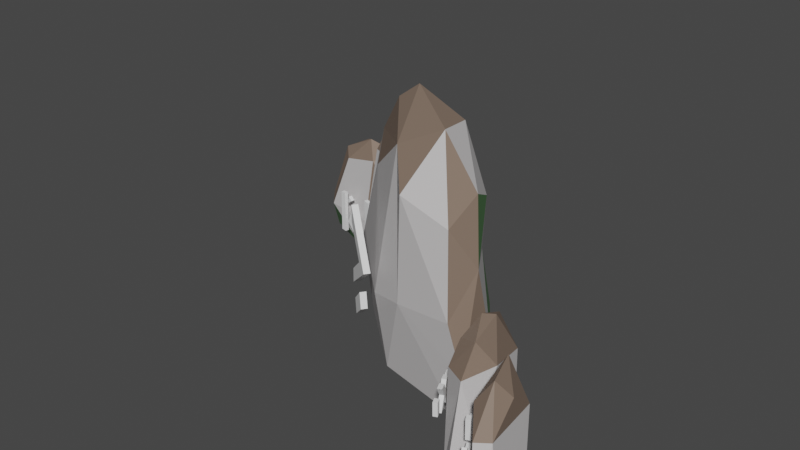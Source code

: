 # Source: altar.blend  (saved by Blender 2.91.10; exported with 4.5.12 LTS)
import bpy
from mathutils import Matrix  # noqa: F401  (used for matrix-valued properties, if any)

bpy.ops.wm.read_factory_settings(use_empty=True)
scene = bpy.context.scene
scene.name = 'Scene'

# ---- collections
col_altar = bpy.data.collections.new('altar'); scene.collection.children.link(col_altar)
col_runes = bpy.data.collections.new('runes'); col_altar.children.link(col_runes)

# ---- materials (node trees are filled in below, after node groups)
mat_altar = bpy.data.materials.new('altar')
mat_altar.use_transparent_shadow = False
mat_altar_light = bpy.data.materials.new('altar_light')
mat_altar_light.use_transparent_shadow = False
mat_green_altar = bpy.data.materials.new('green_altar')
mat_green_altar.use_transparent_shadow = False

# ---- node groups
ng_auto_smooth = bpy.data.node_groups.new('Auto Smooth', 'GeometryNodeTree')
_s = ng_auto_smooth.interface.new_socket(name='Geometry', in_out='OUTPUT', socket_type='NodeSocketGeometry')
_s = ng_auto_smooth.interface.new_socket(name='Geometry', in_out='INPUT', socket_type='NodeSocketGeometry')
_s = ng_auto_smooth.interface.new_socket(name='Angle', in_out='INPUT', socket_type='NodeSocketFloat')
_s.subtype = 'ANGLE'
_s.min_value = 0.0
_s.max_value = 3.142
ng_auto_smooth.is_modifier = True
_N = ng_auto_smooth.nodes; _L = ng_auto_smooth.links
n0 = _N.new('NodeGroupOutput'); n0.name = 'Group Output'; n0.location = (480, -100)
n1 = _N.new('NodeGroupInput'); n1.name = 'Group Input'; n1.location = (-420, -300)
n2 = _N.new('NodeGroupInput'); n2.name = 'Group Input.001'; n2.location = (-60, -100)
n3 = _N.new('GeometryNodeSetShadeSmooth'); n3.name = 'Set Shade Smooth'; n3.location = (120, -100)
n3.domain = 'EDGE'
n4 = _N.new('GeometryNodeSetShadeSmooth'); n4.name = 'Set Shade Smooth.001'; n4.location = (300, -100)
n5 = _N.new('GeometryNodeInputMeshEdgeAngle'); n5.name = 'Edge Angle'; n5.location = (-420, -220)
n6 = _N.new('GeometryNodeInputEdgeSmooth'); n6.name = 'Is Edge Smooth'; n6.location = (-60, -160)
n7 = _N.new('GeometryNodeInputShadeSmooth'); n7.name = 'Is Face Smooth'; n7.location = (-240, -340)
n8 = _N.new('FunctionNodeBooleanMath'); n8.name = 'Boolean Math'; n8.location = (-60, -220)
n9 = _N.new('FunctionNodeCompare'); n9.name = 'Compare'; n9.location = (-240, -180)
n9.operation = 'LESS_EQUAL'
_L.new(n5.outputs[0], n9.inputs[0])
_L.new(n4.outputs[0], n0.inputs[0])
_L.new(n1.outputs[1], n9.inputs[1])
_L.new(n9.outputs[0], n8.inputs[0])
_L.new(n7.outputs[0], n8.inputs[1])
_L.new(n2.outputs[0], n3.inputs[0])
_L.new(n6.outputs[0], n3.inputs[1])
_L.new(n3.outputs[0], n4.inputs[0])
_L.new(n8.outputs[0], n3.inputs[2])
n0.is_active_output = True

# ---- material node trees
mat_altar.use_nodes = True; mat_altar.node_tree.nodes.clear()
_N = mat_altar.node_tree.nodes; _L = mat_altar.node_tree.links
n0 = _N.new('ShaderNodeBsdfPrincipled'); n0.name = 'Principled BSDF'; n0.location = (10, 300)
n0.distribution = 'GGX'
n0.subsurface_method = 'BURLEY'
n0.inputs[0].default_value = (0.2384, 0.1714, 0.1301, 1.0)
n0.inputs[3].default_value = 1.45
n0.inputs[27].default_value = (0.0, 0.0, 0.0, 1.0)
n0.inputs[28].default_value = 1.0
n1 = _N.new('ShaderNodeOutputMaterial'); n1.name = 'Material Output'; n1.location = (300, 300)
_L.new(n0.outputs[0], n1.inputs[0])
n1.is_active_output = True
mat_altar_light.use_nodes = True; mat_altar_light.node_tree.nodes.clear()
_N = mat_altar_light.node_tree.nodes; _L = mat_altar_light.node_tree.links
n0 = _N.new('ShaderNodeBsdfPrincipled'); n0.name = 'Principled BSDF'; n0.location = (10, 300)
n0.distribution = 'GGX'
n0.subsurface_method = 'BURLEY'
n0.inputs[0].default_value = (0.6172, 0.5972, 0.5972, 1.0)
n0.inputs[3].default_value = 1.45
n0.inputs[27].default_value = (0.0, 0.0, 0.0, 1.0)
n0.inputs[28].default_value = 1.0
n1 = _N.new('ShaderNodeOutputMaterial'); n1.name = 'Material Output'; n1.location = (300, 300)
_L.new(n0.outputs[0], n1.inputs[0])
n1.is_active_output = True
mat_green_altar.use_nodes = True; mat_green_altar.node_tree.nodes.clear()
_N = mat_green_altar.node_tree.nodes; _L = mat_green_altar.node_tree.links
n0 = _N.new('ShaderNodeBsdfPrincipled'); n0.name = 'Principled BSDF'; n0.location = (10, 300)
n0.distribution = 'GGX'
n0.subsurface_method = 'BURLEY'
n0.inputs[0].default_value = (0.08438, 0.2122, 0.07421, 1.0)
n0.inputs[3].default_value = 1.45
n0.inputs[27].default_value = (0.0, 0.0, 0.0, 1.0)
n0.inputs[28].default_value = 1.0
n1 = _N.new('ShaderNodeOutputMaterial'); n1.name = 'Material Output'; n1.location = (300, 300)
_L.new(n0.outputs[0], n1.inputs[0])
n1.is_active_output = True

# ---- world
world_world = bpy.data.worlds.new('World'); scene.world = world_world
world_world.use_nodes = True; world_world.node_tree.nodes.clear()
_N = world_world.node_tree.nodes; _L = world_world.node_tree.links
n0 = _N.new('ShaderNodeOutputWorld'); n0.name = 'World Output'; n0.location = (300, 300)
n1 = _N.new('ShaderNodeBackground'); n1.name = 'Background'; n1.location = (10, 300)
n1.inputs[0].default_value = (0.05088, 0.05088, 0.05088, 1.0)
_L.new(n1.outputs[0], n0.inputs[0])
n0.is_active_output = True
world_world.color = (0.05088, 0.05088, 0.05088)
world_world.use_sun_shadow = False
world_world.sun_shadow_jitter_overblur = 0.0

# ---- meshes
me_010 = bpy.data.meshes.new('Сфера.010')
me_010.from_pydata([(0.03332, 0.393, 1.874), (0.4348, 0.6467, 0.3432), (0.7353, -0.1242, -0.61), (0.6103, -0.3503, 1.243), (0.6252, -0.868, 0.3903), (0.7255, -1.013, -0.497), (0.634, -1.131, -1.126), (0.2685, -0.6534, 1.808), (0.3529, -1.22, 1.212), (0.3569, -1.557, -0.4649), (-0.01557, -1.228, -1.023), (-0.2404, -0.8469, 1.109), (-0.5452, -0.3892, -0.2236), (-0.2875, -0.3984, 1.549), (-0.5236, -0.02935, -1.147), (-0.08803, 0.04285, 2.014), (-0.5042, 0.6112, 1.321), (-0.7704, 1.098, -0.2169), (-0.3074, 1.011, 1.511), (-0.4904, 1.578, -0.1383), (-0.379, 1.524, -1.149), (0.1983, 1.007, 0.8014), (0.4782, 0.5783, -1.045), (-4.226, 4.196, 3.018), (-3.158, 3.772, 1.464), (-1.716, 2.287, 2.023), (-2.725, 3.515, -1.192), (-1.749, 2.433, 3.281), (-1.999, 3.093, 0.101), (-2.474, 2.545, 4.843), (-0.7621, 1.404, 0.2854), (-0.9418, 1.429, -1.194), (-1.292, 1.459, 3.803), (-0.9092, 1.039, 2.287), (-0.6707, 0.2256, 0.03619), (-1.326, 0.4892, 3.319), (-0.9051, 0.3847, -1.199), (-2.166, 1.426, 5.05), (-1.06, 0.1841, 1.291), (-3.394, 1.319, 4.426), (-2.701, 0.5654, 3.676), (-2.688, 0.4697, 1.025), (-3.759, 0.9359, 0.7142), (-3.393, 0.9371, -1.186), (-4.825, 2.316, 3.189), (-3.64, 2.391, 5.459), (-4.286, 2.463, 4.99), (-5.812, 2.855, 0.758), (-5.312, 2.662, -1.206), (-5.261, 3.062, 3.781), (-6.223, 3.538, 0.5491), (-5.885, 3.799, -1.216), (-6.275, 4.26, 0.8499), (-5.266, 3.626, 4.299), (-5.303, 4.325, -1.21), (-5.274, 4.464, 0.6461), (-4.12, 3.254, 4.934), (-3.376, 3.994, -0.4278), (-6.71, 4.941, 2.854), (-6.469, 5.41, -1.045), (-5.36, 4.854, 1.52), (-5.3, 4.979, -0.8482), (-5.065, 4.526, -0.8145), (-5.32, 4.484, 1.509), (-5.941, 4.408, 2.095), (-5.828, 4.791, 2.814), (-6.336, 4.371, -0.976), (-7.379, 4.776, 0.03137), (-7.413, 5.184, -1.071), (-7.179, 4.995, 2.051), (-7.538, 5.105, 0.08675), (-5.968, 5.149, 2.29), (-6.818, 5.39, 1.431), (-8.151, 5.765, 1.844), (-8.25, 6.223, 0.3118), (-7.42, 6.245, -0.6385), (-7.255, 6.058, 1.215), (-6.759, 5.896, 0.3656), (-6.586, 5.939, -0.5213), (-6.503, 5.811, -1.149), (-7.086, 5.636, 1.782), (-6.522, 5.524, 1.189), (-6.197, 5.41, -0.4859), (-6.629, 5.167, -1.045), (-7.071, 5.089, 1.086), (-7.6, 4.951, -0.2484), (-7.511, 5.196, 1.524), (-7.928, 5.088, -1.174), (-7.862, 5.534, 1.986), (-8.535, 5.329, 1.292), (-9.077, 5.236, -0.2482), (-8.846, 5.649, 1.479), (-9.436, 5.66, -0.1724), (-9.344, 5.744, -1.183), (-8.67, 6.122, 0.7687), (-8.166, 6.236, -1.076), (1.257, -0.9545, 2.118), (1.786, -0.9306, -1.092), (1.817, -2.181, 1.016), (1.957, -2.165, -0.9342), (1.668, -2.586, -0.9086), (1.51, -2.391, 1.005), (1.149, -1.881, 1.489), (1.54, -1.803, 2.082), (0.9326, -1.537, -1.039), (0.7982, -0.4306, -0.2057), (1.142, -0.2042, -1.112), (1.084, -0.5125, 1.458), (1.013, -0.1363, -0.1586), (1.79, -1.509, 1.652), (1.603, -0.6417, 0.948)], [], [(1, 4, 2), (2, 5, 6), (1, 3, 4), (7, 8, 3), (3, 8, 4), (6, 9, 10), (8, 10, 9), (7, 15, 13), (7, 13, 11), (10, 11, 12), (12, 14, 10), (11, 13, 12), (13, 17, 12), (15, 16, 13), (16, 19, 17), (16, 15, 18), (18, 0, 21), (21, 22, 20), (1, 22, 21), (6, 10, 20), (23, 29, 27), (24, 25, 28), (28, 25, 30), (28, 31, 26), (27, 32, 33), (33, 34, 30), (31, 34, 36), (32, 35, 33), (35, 38, 33), (33, 38, 34), (38, 41, 34), (36, 41, 43), (37, 40, 35), (40, 41, 38), (42, 43, 41), (41, 39, 42), (42, 44, 47), (42, 48, 43), (39, 46, 49), (47, 50, 48), (47, 49, 50), (49, 52, 50), (46, 45, 53), (51, 52, 54), (53, 23, 52), (45, 29, 56), (54, 57, 26), (23, 57, 55), (23, 24, 57), (72, 61, 59), (71, 65, 60), (61, 60, 62), (65, 64, 63), (65, 58, 64), (66, 64, 67), (64, 58, 69), (64, 69, 67), (67, 69, 70), (58, 72, 69), (58, 71, 72), (22, 1, 2), (2, 4, 5), (3, 0, 7), (0, 15, 7), (4, 8, 5), (5, 8, 9), (5, 9, 6), (8, 7, 11), (8, 11, 10), (13, 16, 17), (12, 17, 14), (14, 17, 20), (20, 17, 19), (16, 18, 19), (15, 0, 18), (19, 18, 21), (19, 21, 20), (21, 0, 3), (1, 21, 3), (14, 20, 10), (22, 2, 6), (20, 22, 6), (57, 28, 26), (24, 23, 27), (24, 27, 25), (29, 45, 37), (28, 30, 31), (27, 29, 32), (25, 27, 33), (30, 25, 33), (32, 29, 37), (31, 30, 34), (32, 37, 35), (36, 34, 41), (35, 40, 38), (37, 45, 39), (37, 39, 40), (40, 39, 41), (39, 45, 46), (42, 39, 44), (42, 47, 48), (44, 39, 49), (47, 44, 49), (48, 50, 51), (51, 50, 52), (49, 46, 53), (49, 53, 52), (45, 56, 53), (54, 52, 55), (52, 23, 55), (53, 56, 23), (54, 55, 57), (24, 28, 57), (23, 56, 29), (26, 31, 36), (36, 43, 26), (43, 48, 54), (51, 54, 48), (54, 26, 43), (72, 60, 61), (71, 58, 65), (60, 65, 63), (60, 63, 62), (63, 64, 66), (62, 63, 66), (66, 67, 68), (67, 70, 68), (69, 72, 70), (70, 72, 68), (68, 72, 59), (72, 71, 60), (59, 61, 62), (62, 66, 59), (68, 59, 66), (74, 77, 75), (75, 78, 79), (74, 76, 77), (80, 81, 76), (76, 81, 77), (79, 82, 83), (81, 83, 82), (80, 88, 86), (80, 86, 84), (83, 84, 85), (85, 87, 83), (84, 86, 85), (86, 90, 85), (88, 89, 86), (89, 92, 90), (89, 88, 91), (91, 73, 94), (94, 95, 93), (74, 95, 94), (79, 83, 93), (95, 74, 75), (75, 77, 78), (76, 73, 80), (73, 88, 80), (77, 81, 78), (78, 81, 82), (78, 82, 79), (81, 80, 84), (81, 84, 83), (86, 89, 90), (85, 90, 87), (87, 90, 93), (93, 90, 92), (89, 91, 92), (88, 73, 91), (92, 91, 94), (92, 94, 93), (94, 73, 76), (74, 94, 76), (87, 93, 83), (95, 75, 79), (93, 95, 79), (110, 99, 97), (109, 103, 98), (99, 98, 100), (103, 102, 101), (103, 96, 102), (104, 102, 105), (102, 96, 107), (102, 107, 105), (105, 107, 108), (96, 110, 107), (96, 109, 110), (110, 98, 99), (109, 96, 103), (98, 103, 101), (98, 101, 100), (101, 102, 104), (100, 101, 104), (104, 105, 106), (105, 108, 106), (107, 110, 108), (108, 110, 106), (106, 110, 97), (110, 109, 98), (97, 99, 100), (100, 104, 97), (106, 97, 104)])
me_010.polygons.foreach_set('material_index', [1, 1, 1, 0, 1, 1, 1, 0, 0, 1, 2, 0, 0, 0, 0, 0, 0, 2, 2, 0, 1, 2, 2, 2, 2, 0, 0, 0, 0, 0, 1, 1, 1, 1, 1, 1, 1, 1, 0, 2, 0, 0, 0, 2, 1, 0, 2, 1, 1, 2, 0, 2, 0, 2, 1, 0, 1, 1, 0, 0, 2, 1, 0, 0, 1, 1, 1, 0, 1, 0, 2, 2, 2, 0, 0, 0, 2, 0, 1, 1, 2, 0, 2, 1, 1, 0, 2, 1, 1, 1, 1, 0, 0, 1, 1, 0, 0, 1, 0, 1, 1, 0, 1, 2, 0, 0, 0, 0, 2, 0, 0, 2, 2, 0, 1, 0, 0, 0, 0, 2, 0, 0, 1, 0, 0, 1, 1, 0, 0, 1, 0, 2, 0, 0, 2, 2, 1, 0, 1, 1, 1, 0, 0, 1, 1, 0, 1, 0, 0, 0, 0, 2, 1, 0, 1, 2, 0, 0, 2, 2, 2, 0, 1, 1, 1, 2, 0, 0, 0, 0, 1, 0, 1, 1, 2, 0, 1, 0, 1, 0, 0, 1, 0, 1, 1, 0, 0, 1, 0, 0, 1, 1, 1, 2, 1, 0, 2, 2, 0, 1, 0, 0])
_uv = me_010.uv_layers.new(name='UVКарта')
_uv.uv.foreach_set('vector', [0.176, 0.941, 0.1688, 0.8604, 0.2132, 0.909, 0.2132, 0.909, 0.2065, 0.8529, 0.2357, 0.8557, 0.176, 0.941, 0.1405, 0.8895, 0.1688, 0.8604, 0.6091, 0.9057, 0.5747, 0.9131, 0.5657, 0.8652, 0.3706, 0.8226, 0.3727, 0.8831, 0.3531, 0.8361, 0.283, 0.8449, 0.3069, 0.892, 0.2916, 0.9364, 0.3727, 0.8831, 0.2916, 0.9364, 0.3069, 0.892, 0.6091, 0.9057, 0.6439, 0.8723, 0.6853, 0.9092, 0.6091, 0.9057, 0.6853, 0.9092, 0.6817, 0.9454, 0.2916, 0.9364, 0.3769, 0.9604, 0.3236, 0.992, 0.3236, 0.992, 0.301, 0.9894, 0.2916, 0.9364, 0.1047, 0.8532, 0.1122, 0.8772, 0.03857, 0.869, 0.1122, 0.8772, 0.03865, 0.9566, 0.03857, 0.869, 0.6439, 0.8723, 0.6812, 0.8461, 0.6853, 0.9092, 0.496, 0.8468, 0.4331, 0.8727, 0.4287, 0.8255, 0.6812, 0.8461, 0.6439, 0.8723, 0.6544, 0.8185, 0.6544, 0.8185, 0.6186, 0.8451, 0.5803, 0.8105, 0.4785, 0.9529, 0.4059, 0.9788, 0.3949, 0.8893, 0.4498, 0.9891, 0.4059, 0.9788, 0.4785, 0.9529, 0.8573, 0.6773, 0.9117, 0.7486, 0.7729, 0.8011, 0.4434, 0.3657, 0.5338, 0.5555, 0.4704, 0.7024, 0.3941, 0.5364, 0.4231, 0.7034, 0.346, 0.6767, 0.346, 0.6767, 0.4231, 0.7034, 0.3319, 0.8012, 0.346, 0.6767, 0.2897, 0.7708, 0.2831, 0.5725, 0.4704, 0.7024, 0.4885, 0.7385, 0.4378, 0.7644, 0.957, 0.8202, 0.9208, 0.7165, 0.9771, 0.7265, 0.9786, 0.6671, 0.9208, 0.7165, 0.939, 0.6657, 0.06512, 0.7558, 0.07877, 0.7368, 0.1073, 0.7901, 0.07877, 0.7368, 0.1739, 0.7501, 0.1073, 0.7901, 0.1073, 0.7901, 0.1739, 0.7501, 0.2174, 0.8161, 0.1739, 0.7501, 0.167, 0.5025, 0.2174, 0.8161, 0.2677, 0.774, 0.167, 0.5025, 0.2698, 0.3916, 0.02509, 0.6091, 0.07049, 0.5, 0.07927, 0.7215, 0.07049, 0.5, 0.167, 0.5025, 0.1739, 0.7501, 0.1931, 0.3363, 0.2698, 0.3916, 0.167, 0.5025, 0.167, 0.5025, 0.04119, 0.4039, 0.1931, 0.3363, 0.1931, 0.3363, 0.09388, 0.2111, 0.1921, 0.06191, 0.1931, 0.3363, 0.2707, 0.1327, 0.2698, 0.3916, 0.04119, 0.4039, 0.01649, 0.3245, 0.05984, 0.1684, 0.1921, 0.06191, 0.1952, 0.0148, 0.2707, 0.1327, 0.1921, 0.06191, 0.05984, 0.1684, 0.1952, 0.0148, 0.7042, 0.8132, 0.735, 0.9454, 0.7024, 0.9548, 0.8109, 0.1855, 0.8033, 0.2916, 0.7681, 0.06216, 0.2881, 0.07794, 0.3709, 0.02706, 0.2845, 0.1739, 0.5081, 0.1707, 0.4434, 0.3657, 0.3709, 0.02706, 0.8033, 0.2916, 0.7657, 0.4724, 0.7624, 0.2056, 0.2845, 0.1739, 0.3141, 0.4856, 0.2831, 0.5725, 0.4434, 0.3657, 0.3141, 0.4856, 0.3637, 0.1914, 0.4434, 0.3657, 0.3941, 0.5364, 0.3141, 0.4856, 0.9117, 0.1172, 0.8739, 0.3061, 0.8713, 0.1613, 0.9342, 0.2197, 0.938, 0.2525, 0.9185, 0.2948, 0.8739, 0.3061, 0.9185, 0.2948, 0.8876, 0.3217, 0.9397, 0.4068, 0.9289, 0.4509, 0.9199, 0.3649, 0.959, 0.07835, 0.9679, 0.1903, 0.9503, 0.1231, 0.8784, 0.5151, 0.9289, 0.4509, 0.8871, 0.6383, 0.9289, 0.4509, 0.9422, 0.531, 0.9259, 0.607, 0.9289, 0.4509, 0.9259, 0.607, 0.8871, 0.6383, 0.741, 0.812, 0.7426, 0.7996, 0.7454, 0.8259, 0.9431, 0.1101, 0.9117, 0.1172, 0.9262, 0.04844, 0.9431, 0.1101, 0.9342, 0.2197, 0.9117, 0.1172, 0.2282, 0.9477, 0.176, 0.941, 0.2132, 0.909, 0.2132, 0.909, 0.1688, 0.8604, 0.2065, 0.8529, 0.5657, 0.8652, 0.6186, 0.8451, 0.6091, 0.9057, 0.6186, 0.8451, 0.6439, 0.8723, 0.6091, 0.9057, 0.3531, 0.8361, 0.3727, 0.8831, 0.3029, 0.83, 0.3029, 0.83, 0.3727, 0.8831, 0.3069, 0.892, 0.3029, 0.83, 0.3069, 0.892, 0.283, 0.8449, 0.3727, 0.8831, 0.3896, 0.9042, 0.3769, 0.9604, 0.3727, 0.8831, 0.3769, 0.9604, 0.2916, 0.9364, 0.1122, 0.8772, 0.09968, 0.9355, 0.03865, 0.9566, 0.03857, 0.869, 0.03865, 0.9566, 0.003084, 0.8916, 0.003084, 0.8916, 0.03865, 0.9566, 0.00456, 0.9584, 0.3949, 0.8893, 0.4287, 0.8255, 0.4331, 0.8727, 0.496, 0.8468, 0.4986, 0.8835, 0.4331, 0.8727, 0.6439, 0.8723, 0.6186, 0.8451, 0.6544, 0.8185, 0.4331, 0.8727, 0.4986, 0.8835, 0.4785, 0.9529, 0.4331, 0.8727, 0.4785, 0.9529, 0.3949, 0.8893, 0.5803, 0.8105, 0.6186, 0.8451, 0.5657, 0.8652, 0.176, 0.941, 0.152, 0.9519, 0.1405, 0.8895, 0.8774, 0.8258, 0.7729, 0.8011, 0.9117, 0.7486, 0.7576, 0.7014, 0.7842, 0.6693, 0.8573, 0.6773, 0.7729, 0.8011, 0.7576, 0.7014, 0.8573, 0.6773, 0.3141, 0.4856, 0.346, 0.6767, 0.2831, 0.5725, 0.3941, 0.5364, 0.4434, 0.3657, 0.4704, 0.7024, 0.3941, 0.5364, 0.4704, 0.7024, 0.4231, 0.7034, 0.7657, 0.4724, 0.8033, 0.2916, 0.8214, 0.4931, 0.346, 0.6767, 0.3319, 0.8012, 0.2897, 0.7708, 0.7567, 0.6053, 0.7657, 0.4724, 0.8006, 0.6329, 0.4231, 0.7034, 0.4704, 0.7024, 0.4378, 0.7644, 0.3319, 0.8012, 0.4231, 0.7034, 0.4378, 0.7644, 0.8006, 0.6329, 0.7657, 0.4724, 0.8214, 0.4931, 0.9786, 0.6671, 0.9771, 0.7265, 0.9208, 0.7165, 0.8006, 0.6329, 0.8214, 0.4931, 0.8594, 0.5998, 0.2677, 0.774, 0.2174, 0.8161, 0.167, 0.5025, 0.07927, 0.7215, 0.07049, 0.5, 0.1739, 0.7501, 0.8214, 0.4931, 0.8033, 0.2916, 0.8584, 0.3267, 0.02509, 0.6091, 0.04119, 0.4039, 0.07049, 0.5, 0.07049, 0.5, 0.04119, 0.4039, 0.167, 0.5025, 0.04119, 0.4039, 0.005191, 0.4156, 0.01649, 0.3245, 0.1931, 0.3363, 0.04119, 0.4039, 0.09388, 0.2111, 0.1931, 0.3363, 0.1921, 0.06191, 0.2707, 0.1327, 0.09388, 0.2111, 0.04119, 0.4039, 0.05984, 0.1684, 0.1921, 0.06191, 0.09388, 0.2111, 0.05984, 0.1684, 0.2707, 0.1327, 0.1952, 0.0148, 0.2694, 0.08371, 0.6565, 0.05177, 0.6369, 0.01613, 0.6685, 0.02076, 0.8044, 0.04533, 0.8109, 0.1855, 0.7681, 0.06216, 0.7042, 0.8132, 0.7305, 0.8161, 0.735, 0.9454, 0.8033, 0.2916, 0.7624, 0.2056, 0.7681, 0.06216, 0.2845, 0.1739, 0.3709, 0.02706, 0.3637, 0.1914, 0.3709, 0.02706, 0.4434, 0.3657, 0.3637, 0.1914, 0.5081, 0.1707, 0.5427, 0.3484, 0.4434, 0.3657, 0.2845, 0.1739, 0.3637, 0.1914, 0.3141, 0.4856, 0.3941, 0.5364, 0.346, 0.6767, 0.3141, 0.4856, 0.4434, 0.3657, 0.5427, 0.3484, 0.5338, 0.5555, 0.738, 0.5468, 0.6657, 0.7783, 0.6129, 0.7597, 0.6129, 0.7597, 0.5675, 0.367, 0.738, 0.5468, 0.5675, 0.367, 0.6055, 0.1075, 0.7097, 0.1483, 0.6565, 0.05177, 0.7097, 0.1483, 0.6055, 0.1075, 0.7097, 0.1483, 0.738, 0.5468, 0.5675, 0.367, 0.9117, 0.1172, 0.9185, 0.2948, 0.8739, 0.3061, 0.9716, 0.1338, 0.9679, 0.1903, 0.959, 0.07835, 0.9605, 0.01562, 0.959, 0.07835, 0.9497, 0.01532, 0.5151, 0.8652, 0.5071, 0.8762, 0.507, 0.8537, 0.9199, 0.3649, 0.9289, 0.4509, 0.8784, 0.5151, 0.8765, 0.3379, 0.9199, 0.3649, 0.8784, 0.5151, 0.8784, 0.5151, 0.8871, 0.6383, 0.8646, 0.6246, 0.9802, 0.6484, 0.9725, 0.6448, 0.9728, 0.626, 0.9262, 0.04844, 0.9117, 0.1172, 0.8897, 0.01296, 0.8897, 0.01296, 0.9117, 0.1172, 0.8654, 0.03114, 0.8654, 0.03114, 0.9117, 0.1172, 0.8713, 0.1613, 0.9117, 0.1172, 0.9342, 0.2197, 0.9185, 0.2948, 0.9485, 0.4632, 0.9685, 0.3443, 0.9759, 0.3352, 0.9759, 0.3352, 0.9895, 0.5484, 0.9485, 0.4632, 0.9728, 0.626, 0.9485, 0.4632, 0.9895, 0.5484, 0.176, 0.941, 0.1688, 0.8604, 0.2132, 0.909, 0.2132, 0.909, 0.2065, 0.8529, 0.2357, 0.8557, 0.176, 0.941, 0.1405, 0.8895, 0.1688, 0.8604, 0.6091, 0.9057, 0.5747, 0.9131, 0.5657, 0.8652, 0.3706, 0.8226, 0.3727, 0.8831, 0.3531, 0.8361, 0.283, 0.8449, 0.3069, 0.892, 0.2916, 0.9364, 0.3727, 0.8831, 0.2916, 0.9364, 0.3069, 0.892, 0.6091, 0.9057, 0.6439, 0.8723, 0.6853, 0.9092, 0.6091, 0.9057, 0.6853, 0.9092, 0.6817, 0.9454, 0.2916, 0.9364, 0.3769, 0.9604, 0.3236, 0.992, 0.3236, 0.992, 0.301, 0.9894, 0.2916, 0.9364, 0.1047, 0.8532, 0.1122, 0.8772, 0.03857, 0.869, 0.1122, 0.8772, 0.03865, 0.9566, 0.03857, 0.869, 0.6439, 0.8723, 0.6812, 0.8461, 0.6853, 0.9092, 0.496, 0.8468, 0.4331, 0.8727, 0.4287, 0.8255, 0.6812, 0.8461, 0.6439, 0.8723, 0.6544, 0.8185, 0.6544, 0.8185, 0.6186, 0.8451, 0.5803, 0.8105, 0.4785, 0.9529, 0.4059, 0.9788, 0.3949, 0.8893, 0.4498, 0.9891, 0.4059, 0.9788, 0.4785, 0.9529, 0.8573, 0.6773, 0.9117, 0.7486, 0.7729, 0.8011, 0.2282, 0.9477, 0.176, 0.941, 0.2132, 0.909, 0.2132, 0.909, 0.1688, 0.8604, 0.2065, 0.8529, 0.5657, 0.8652, 0.6186, 0.8451, 0.6091, 0.9057, 0.6186, 0.8451, 0.6439, 0.8723, 0.6091, 0.9057, 0.3531, 0.8361, 0.3727, 0.8831, 0.3029, 0.83, 0.3029, 0.83, 0.3727, 0.8831, 0.3069, 0.892, 0.3029, 0.83, 0.3069, 0.892, 0.283, 0.8449, 0.3727, 0.8831, 0.3896, 0.9042, 0.3769, 0.9604, 0.3727, 0.8831, 0.3769, 0.9604, 0.2916, 0.9364, 0.1122, 0.8772, 0.09968, 0.9355, 0.03865, 0.9566, 0.03857, 0.869, 0.03865, 0.9566, 0.003084, 0.8916, 0.003084, 0.8916, 0.03865, 0.9566, 0.00456, 0.9584, 0.3949, 0.8893, 0.4287, 0.8255, 0.4331, 0.8727, 0.496, 0.8468, 0.4986, 0.8835, 0.4331, 0.8727, 0.6439, 0.8723, 0.6186, 0.8451, 0.6544, 0.8185, 0.4331, 0.8727, 0.4986, 0.8835, 0.4785, 0.9529, 0.4331, 0.8727, 0.4785, 0.9529, 0.3949, 0.8893, 0.5803, 0.8105, 0.6186, 0.8451, 0.5657, 0.8652, 0.176, 0.941, 0.152, 0.9519, 0.1405, 0.8895, 0.8774, 0.8258, 0.7729, 0.8011, 0.9117, 0.7486, 0.7576, 0.7014, 0.7842, 0.6693, 0.8573, 0.6773, 0.7729, 0.8011, 0.7576, 0.7014, 0.8573, 0.6773, 0.9117, 0.1172, 0.8739, 0.3061, 0.8713, 0.1613, 0.9342, 0.2197, 0.938, 0.2525, 0.9185, 0.2948, 0.8739, 0.3061, 0.9185, 0.2948, 0.8876, 0.3217, 0.9397, 0.4068, 0.9289, 0.4509, 0.9199, 0.3649, 0.959, 0.07835, 0.9679, 0.1903, 0.9503, 0.1231, 0.8784, 0.5151, 0.9289, 0.4509, 0.8871, 0.6383, 0.9289, 0.4509, 0.9422, 0.531, 0.9259, 0.607, 0.9289, 0.4509, 0.9259, 0.607, 0.8871, 0.6383, 0.741, 0.812, 0.7426, 0.7996, 0.7454, 0.8259, 0.9431, 0.1101, 0.9117, 0.1172, 0.9262, 0.04844, 0.9431, 0.1101, 0.9342, 0.2197, 0.9117, 0.1172, 0.9117, 0.1172, 0.9185, 0.2948, 0.8739, 0.3061, 0.9716, 0.1338, 0.9679, 0.1903, 0.959, 0.07835, 0.9605, 0.01562, 0.959, 0.07835, 0.9497, 0.01532, 0.5151, 0.8652, 0.5071, 0.8762, 0.507, 0.8537, 0.9199, 0.3649, 0.9289, 0.4509, 0.8784, 0.5151, 0.8765, 0.3379, 0.9199, 0.3649, 0.8784, 0.5151, 0.8784, 0.5151, 0.8871, 0.6383, 0.8646, 0.6246, 0.9802, 0.6484, 0.9725, 0.6448, 0.9728, 0.626, 0.9262, 0.04844, 0.9117, 0.1172, 0.8897, 0.01296, 0.8897, 0.01296, 0.9117, 0.1172, 0.8654, 0.03114, 0.8654, 0.03114, 0.9117, 0.1172, 0.8713, 0.1613, 0.9117, 0.1172, 0.9342, 0.2197, 0.9185, 0.2948, 0.9485, 0.4632, 0.9685, 0.3443, 0.9759, 0.3352, 0.9759, 0.3352, 0.9895, 0.5484, 0.9485, 0.4632, 0.9728, 0.626, 0.9485, 0.4632, 0.9895, 0.5484])
me_010.materials.append(mat_altar)
me_010.materials.append(mat_altar_light)
me_010.materials.append(mat_green_altar)
me_010.use_remesh_fix_poles = True
me_010.use_remesh_preserve_attributes = False
me_010.use_mirror_vertex_groups = False
me_010.update()
me_002 = bpy.data.meshes.new('Плоскость.002')
me_002.from_pydata([(-4.865, 1.401, 2.452), (-3.85, 0.6567, 1.277), (-4.825, 1.38, 0.4048), (-4.811, 1.368, 0.7911), (-4.239, 0.9433, 1.334), (-4.863, 1.401, 2.008), (-4.684, 1.277, 0.05771), (-4.266, 0.967, 0.5033), (-4.171, 0.8986, 0.09814), (-4.605, 1.22, -0.3282), (-4.767, 1.534, 2.452), (-3.752, 0.7899, 1.278), (-4.727, 1.513, 0.4054), (-4.713, 1.501, 0.7916), (-4.14, 1.076, 1.334), (-4.765, 1.534, 2.008), (-4.586, 1.41, 0.05826), (-4.168, 1.1, 0.5039), (-4.073, 1.032, 0.09869), (-4.506, 1.353, -0.3277)], [], [(0, 5, 4, 3, 2, 1), (7, 6, 9, 8), (10, 11, 12, 13, 14, 15), (17, 18, 19, 16), (0, 1, 11, 10), (1, 2, 12, 11), (2, 3, 13, 12), (3, 4, 14, 13), (4, 5, 15, 14), (5, 0, 10, 15), (6, 7, 17, 16), (7, 8, 18, 17), (8, 9, 19, 18), (9, 6, 16, 19)])
_uv = me_002.uv_layers.new(name='UVКарта')
_uv.uv.foreach_set('vector', [0.3589, 0.8767, 0.35, 0.8026, 0.4597, 0.7048, 0.3589, 0.6218, 0.3648, 0.5596, 0.5427, 0.6959, 0.4449, 0.5655, 0.3826, 0.5092, 0.3975, 0.4499, 0.4804, 0.5151, 0.3589, 0.8767, 0.5427, 0.6959, 0.3648, 0.5596, 0.3589, 0.6218, 0.4597, 0.7048, 0.35, 0.8026, 0.4449, 0.5655, 0.4804, 0.5151, 0.3975, 0.4499, 0.3826, 0.5092, 0.3589, 0.8767, 0.5427, 0.6959, 0.5427, 0.6959, 0.3589, 0.8767, 0.5427, 0.6959, 0.3648, 0.5596, 0.3648, 0.5596, 0.5427, 0.6959, 0.3648, 0.5596, 0.3589, 0.6218, 0.3589, 0.6218, 0.3648, 0.5596, 0.3589, 0.6218, 0.4597, 0.7048, 0.4597, 0.7048, 0.3589, 0.6218, 0.4597, 0.7048, 0.35, 0.8026, 0.35, 0.8026, 0.4597, 0.7048, 0.35, 0.8026, 0.3589, 0.8767, 0.3589, 0.8767, 0.35, 0.8026, 0.3826, 0.5092, 0.4449, 0.5655, 0.4449, 0.5655, 0.3826, 0.5092, 0.4449, 0.5655, 0.4804, 0.5151, 0.4804, 0.5151, 0.4449, 0.5655, 0.4804, 0.5151, 0.3975, 0.4499, 0.3975, 0.4499, 0.4804, 0.5151, 0.3975, 0.4499, 0.3826, 0.5092, 0.3826, 0.5092, 0.3975, 0.4499])
me_002.use_remesh_fix_poles = True
me_002.use_remesh_preserve_attributes = False
me_002.use_mirror_vertex_groups = False
me_002.update()
me_004 = bpy.data.meshes.new('Плоскость.004')
me_004.from_pydata([(-8.464, 4.917, -0.7554), (-8.46, 4.913, 0.4227), (-8.316, 4.896, 0.4317), (-8.311, 4.898, -0.7719), (-8.146, 4.876, 0.3726), (-8.021, 4.843, 0.2779), (-8.14, 4.856, 0.1961), (-8.196, 4.882, 0.2188), (-8.068, 4.867, -0.1137), (-8.194, 4.883, -0.4215), (-7.896, 4.848, -0.796), (-7.769, 4.833, -0.5992), (-8.041, 4.865, -0.4038), (-7.855, 4.842, -0.1897), (-8.45, 5.026, -0.7551), (-8.447, 5.022, 0.4229), (-8.302, 5.005, 0.432), (-8.298, 5.007, -0.7716), (-8.133, 4.985, 0.3729), (-8.011, 4.953, 0.2797), (-8.13, 4.965, 0.1979), (-8.183, 4.991, 0.219), (-8.055, 4.977, -0.1134), (-8.18, 4.993, -0.4212), (-7.882, 4.958, -0.7957), (-7.756, 4.942, -0.5989), (-8.028, 4.974, -0.4036), (-7.842, 4.951, -0.1895)], [], [(0, 3, 2, 1), (4, 7, 6, 5), (12, 13, 8, 9, 10, 11), (14, 15, 16, 17), (18, 19, 20, 21), (26, 25, 24, 23, 22, 27), (0, 1, 15, 14), (1, 2, 16, 15), (2, 3, 17, 16), (3, 0, 14, 17), (4, 5, 19, 18), (5, 6, 20, 19), (6, 7, 21, 20), (7, 4, 18, 21), (9, 8, 22, 23), (10, 9, 23, 24), (11, 10, 24, 25), (12, 11, 25, 26), (13, 12, 26, 27), (8, 13, 27, 22)])
_uv = me_004.uv_layers.new(name='UVКарта')
_uv.uv.foreach_set('vector', [0.2036, 0.1234, 0.2805, 0.1148, 0.2805, 0.7167, 0.2079, 0.7124, 0.3658, 0.6868, 0.3402, 0.61, 0.464, 0.4819, 0.511, 0.5374, 0.4171, 0.2984, 0.511, 0.4051, 0.4555, 0.4222, 0.3402, 0.2898, 0.4896, 0.102, 0.5536, 0.1831, 0.2036, 0.1234, 0.2079, 0.7124, 0.2805, 0.7167, 0.2805, 0.1148, 0.3658, 0.6868, 0.511, 0.5374, 0.464, 0.4819, 0.3402, 0.61, 0.4171, 0.2984, 0.5536, 0.1831, 0.4896, 0.102, 0.3402, 0.2898, 0.4555, 0.4222, 0.511, 0.4051, 0.2036, 0.1234, 0.2079, 0.7124, 0.2079, 0.7124, 0.2036, 0.1234, 0.2079, 0.7124, 0.2805, 0.7167, 0.2805, 0.7167, 0.2079, 0.7124, 0.2805, 0.7167, 0.2805, 0.1148, 0.2805, 0.1148, 0.2805, 0.7167, 0.2805, 0.1148, 0.2036, 0.1234, 0.2036, 0.1234, 0.2805, 0.1148, 0.3658, 0.6868, 0.511, 0.5374, 0.511, 0.5374, 0.3658, 0.6868, 0.511, 0.5374, 0.464, 0.4819, 0.464, 0.4819, 0.511, 0.5374, 0.464, 0.4819, 0.3402, 0.61, 0.3402, 0.61, 0.464, 0.4819, 0.3402, 0.61, 0.3658, 0.6868, 0.3658, 0.6868, 0.3402, 0.61, 0.3402, 0.2898, 0.4555, 0.4222, 0.4555, 0.4222, 0.3402, 0.2898, 0.4896, 0.102, 0.3402, 0.2898, 0.3402, 0.2898, 0.4896, 0.102, 0.5536, 0.1831, 0.4896, 0.102, 0.4896, 0.102, 0.5536, 0.1831, 0.4171, 0.2984, 0.5536, 0.1831, 0.5536, 0.1831, 0.4171, 0.2984, 0.511, 0.4051, 0.4171, 0.2984, 0.4171, 0.2984, 0.511, 0.4051, 0.4555, 0.4222, 0.511, 0.4051, 0.511, 0.4051, 0.4555, 0.4222])
me_004.use_remesh_fix_poles = True
me_004.use_remesh_preserve_attributes = False
me_004.use_mirror_vertex_groups = False
me_004.update()
me_005 = bpy.data.meshes.new('Плоскость.005')
me_005.from_pydata([(-7.171, 4.432, 0.7135), (-7.155, 4.431, -0.5771), (-7.015, 4.401, -0.5766), (-7.01, 4.398, 0.6937), (-6.337, 4.254, 0.7732), (-6.649, 4.321, 0.4698), (-6.232, 4.232, 0.6144), (-6.528, 4.296, 0.3269), (-6.597, 4.312, -0.2323), (-6.695, 4.333, -0.3806), (-6.447, 4.28, -0.5687), (-6.355, 4.26, -0.4258), (-6.879, 4.371, 0.1445), (-6.879, 4.371, -0.04674), (-6.718, 4.337, -0.05634), (-6.709, 4.335, 0.1349), (-7.148, 4.54, 0.7137), (-7.132, 4.539, -0.5769), (-6.992, 4.509, -0.5763), (-6.987, 4.506, 0.6939), (-6.314, 4.362, 0.7734), (-6.626, 4.429, 0.47), (-6.209, 4.34, 0.6146), (-6.505, 4.403, 0.3271), (-6.574, 4.419, -0.2321), (-6.672, 4.44, -0.3804), (-6.424, 4.388, -0.5685), (-6.332, 4.368, -0.4256), (-6.856, 4.479, 0.1447), (-6.856, 4.479, -0.04654), (-6.695, 4.445, -0.05613), (-6.686, 4.442, 0.1351)], [], [(0, 1, 2, 3), (4, 5, 7, 6), (8, 9, 10, 11), (12, 13, 14, 15), (16, 19, 18, 17), (20, 22, 23, 21), (24, 27, 26, 25), (28, 31, 30, 29), (1, 0, 16, 17), (2, 1, 17, 18), (3, 2, 18, 19), (0, 3, 19, 16), (5, 4, 20, 21), (4, 6, 22, 20), (6, 7, 23, 22), (7, 5, 21, 23), (9, 8, 24, 25), (10, 9, 25, 26), (11, 10, 26, 27), (8, 11, 27, 24), (13, 12, 28, 29), (14, 13, 29, 30), (15, 14, 30, 31), (12, 15, 31, 28)])
_uv = me_005.uv_layers.new(name='UVКарта')
_uv.uv.foreach_set('vector', [0.1899, 0.858, 0.195, 0.2126, 0.2667, 0.2126, 0.2718, 0.8478, 0.7238, 0.9422, 0.4562, 0.7351, 0.5177, 0.6634, 0.784, 0.8529, 0.4813, 0.3839, 0.4306, 0.31, 0.6867, 0.1153, 0.7482, 0.2075, 0.3845, 0.6326, 0.3845, 0.4431, 0.4665, 0.438, 0.4716, 0.6275, 0.1899, 0.858, 0.2718, 0.8478, 0.2667, 0.2126, 0.195, 0.2126, 0.7238, 0.9422, 0.784, 0.8529, 0.5177, 0.6634, 0.4562, 0.7351, 0.4813, 0.3839, 0.7482, 0.2075, 0.6867, 0.1153, 0.4306, 0.31, 0.3845, 0.6326, 0.4716, 0.6275, 0.4665, 0.438, 0.3845, 0.4431, 0.195, 0.2126, 0.1899, 0.858, 0.1899, 0.858, 0.195, 0.2126, 0.2667, 0.2126, 0.195, 0.2126, 0.195, 0.2126, 0.2667, 0.2126, 0.2718, 0.8478, 0.2667, 0.2126, 0.2667, 0.2126, 0.2718, 0.8478, 0.1899, 0.858, 0.2718, 0.8478, 0.2718, 0.8478, 0.1899, 0.858, 0.4562, 0.7351, 0.7238, 0.9422, 0.7238, 0.9422, 0.4562, 0.7351, 0.7238, 0.9422, 0.784, 0.8529, 0.784, 0.8529, 0.7238, 0.9422, 0.784, 0.8529, 0.5177, 0.6634, 0.5177, 0.6634, 0.784, 0.8529, 0.5177, 0.6634, 0.4562, 0.7351, 0.4562, 0.7351, 0.5177, 0.6634, 0.4306, 0.31, 0.4813, 0.3839, 0.4813, 0.3839, 0.4306, 0.31, 0.6867, 0.1153, 0.4306, 0.31, 0.4306, 0.31, 0.6867, 0.1153, 0.7482, 0.2075, 0.6867, 0.1153, 0.6867, 0.1153, 0.7482, 0.2075, 0.4813, 0.3839, 0.7482, 0.2075, 0.7482, 0.2075, 0.4813, 0.3839, 0.3845, 0.4431, 0.3845, 0.6326, 0.3845, 0.6326, 0.3845, 0.4431, 0.4665, 0.438, 0.3845, 0.4431, 0.3845, 0.4431, 0.4665, 0.438, 0.4716, 0.6275, 0.4665, 0.438, 0.4665, 0.438, 0.4716, 0.6275, 0.3845, 0.6326, 0.4716, 0.6275, 0.4716, 0.6275, 0.3845, 0.6326])
me_005.use_remesh_fix_poles = True
me_005.use_remesh_preserve_attributes = False
me_005.use_mirror_vertex_groups = False
me_005.update()
me_007 = bpy.data.meshes.new('Плоскость.007')
me_007.from_pydata([(0.6097, -1.183, 0.551), (0.6566, -1.285, 0.6331), (0.7483, -1.48, 0.3055), (0.7014, -1.378, 0.2234), (0.7877, -1.564, 0.1519), (0.7905, -1.563, -0.5139), (0.8465, -1.684, -0.5241), (0.848, -1.694, 0.1315), (0.9402, -1.895, 0.3148), (0.9859, -1.995, 0.4019), (1.037, -2.103, 0.2856), (0.9982, -2.019, 0.1933), (0.8009, -1.594, 0.3734), (0.8655, -1.734, 0.3542), (0.8062, -1.611, 0.8587), (0.8664, -1.741, 0.8486), (0.7095, -1.137, 0.5515), (0.7565, -1.239, 0.6335), (0.8482, -1.434, 0.3059), (0.8012, -1.332, 0.2239), (0.8875, -1.517, 0.1524), (0.8904, -1.517, -0.5135), (0.9463, -1.638, -0.5236), (0.9478, -1.648, 0.132), (1.04, -1.849, 0.3152), (1.086, -1.949, 0.4024), (1.136, -2.057, 0.2861), (1.098, -1.973, 0.1938), (0.9007, -1.548, 0.3739), (0.9654, -1.688, 0.3546), (0.906, -1.565, 0.8592), (0.9663, -1.695, 0.8491)], [], [(1, 0, 3, 2), (4, 5, 6, 7), (8, 11, 10, 9), (13, 15, 14, 12), (17, 18, 19, 16), (20, 23, 22, 21), (24, 25, 26, 27), (29, 28, 30, 31), (0, 1, 17, 16), (1, 2, 18, 17), (2, 3, 19, 18), (3, 0, 16, 19), (5, 4, 20, 21), (6, 5, 21, 22), (7, 6, 22, 23), (4, 7, 23, 20), (8, 9, 25, 24), (9, 10, 26, 25), (10, 11, 27, 26), (11, 8, 24, 27), (13, 12, 28, 29), (12, 14, 30, 28), (14, 15, 31, 30), (15, 13, 29, 31)])
_uv = me_007.uv_layers.new(name='UVКарта')
_uv.uv.foreach_set('vector', [0.249, 0.8168, 0.208, 0.7758, 0.3002, 0.6119, 0.3565, 0.6529, 0.4026, 0.576, 0.4026, 0.2431, 0.4692, 0.238, 0.4794, 0.5607, 0.5892, 0.6533, 0.6821, 0.5629, 0.8546, 0.7079, 0.7703, 0.8061, 0.4964, 0.7283, 0.5207, 0.9243, 0.4287, 0.9294, 0.4194, 0.6868, 0.249, 0.8168, 0.3565, 0.6529, 0.3002, 0.6119, 0.208, 0.7758, 0.4026, 0.576, 0.4794, 0.5607, 0.4692, 0.238, 0.4026, 0.2431, 0.5892, 0.6533, 0.7703, 0.8061, 0.8546, 0.7079, 0.6821, 0.5629, 0.4964, 0.7283, 0.4194, 0.6868, 0.4287, 0.9294, 0.5207, 0.9243, 0.208, 0.7758, 0.249, 0.8168, 0.249, 0.8168, 0.208, 0.7758, 0.249, 0.8168, 0.3565, 0.6529, 0.3565, 0.6529, 0.249, 0.8168, 0.3565, 0.6529, 0.3002, 0.6119, 0.3002, 0.6119, 0.3565, 0.6529, 0.3002, 0.6119, 0.208, 0.7758, 0.208, 0.7758, 0.3002, 0.6119, 0.4026, 0.2431, 0.4026, 0.576, 0.4026, 0.576, 0.4026, 0.2431, 0.4692, 0.238, 0.4026, 0.2431, 0.4026, 0.2431, 0.4692, 0.238, 0.4794, 0.5607, 0.4692, 0.238, 0.4692, 0.238, 0.4794, 0.5607, 0.4026, 0.576, 0.4794, 0.5607, 0.4794, 0.5607, 0.4026, 0.576, 0.5892, 0.6533, 0.7703, 0.8061, 0.7703, 0.8061, 0.5892, 0.6533, 0.7703, 0.8061, 0.8546, 0.7079, 0.8546, 0.7079, 0.7703, 0.8061, 0.8546, 0.7079, 0.6821, 0.5629, 0.6821, 0.5629, 0.8546, 0.7079, 0.6821, 0.5629, 0.5892, 0.6533, 0.5892, 0.6533, 0.6821, 0.5629, 0.4964, 0.7283, 0.4194, 0.6868, 0.4194, 0.6868, 0.4964, 0.7283, 0.4194, 0.6868, 0.4287, 0.9294, 0.4287, 0.9294, 0.4194, 0.6868, 0.4287, 0.9294, 0.5207, 0.9243, 0.5207, 0.9243, 0.4287, 0.9294, 0.5207, 0.9243, 0.4964, 0.7283, 0.4964, 0.7283, 0.5207, 0.9243])
me_007.use_remesh_fix_poles = True
me_007.use_remesh_preserve_attributes = False
me_007.use_mirror_vertex_groups = False
me_007.update()
me_008 = bpy.data.meshes.new('Плоскость.008')
me_008.from_pydata([(-0.7746, -0.2946, 0.3932), (-0.6942, -0.473, 0.1176), (-0.7749, -0.2877, -0.207), (-0.693, -0.4727, -0.1774), (-0.6575, -0.5552, 0.04397), (-0.6019, -0.6783, -0.1657), (-0.5335, -0.8325, -0.177), (-0.6259, -0.6272, 0.1178), (-0.5452, -0.8125, 0.413), (-0.6272, -0.6275, 0.4128), (-0.6629, -0.5451, 0.2505), (-0.702, -0.4585, 0.4045), (-0.8869, -0.04066, 0.334), (-0.8848, -0.04113, -0.05975), (-0.8292, -0.1668, -0.0539), (-0.8276, -0.1743, 0.3239), (-0.4582, -1.008, 0.3246), (-0.4581, -1.004, -0.02938), (-0.401, -1.133, -0.03951), (-0.3944, -1.152, 0.3248), (-0.6741, -0.25, 0.3937), (-0.5937, -0.4285, 0.1181), (-0.6743, -0.2431, -0.2066), (-0.5924, -0.4282, -0.1769), (-0.5569, -0.5106, 0.04444), (-0.5014, -0.6338, -0.1652), (-0.433, -0.7879, -0.1766), (-0.5253, -0.5826, 0.1183), (-0.4446, -0.768, 0.4134), (-0.5266, -0.5829, 0.4133), (-0.5624, -0.5005, 0.2509), (-0.6015, -0.4139, 0.4049), (-0.7863, 0.003911, 0.3345), (-0.7843, 0.003439, -0.05928), (-0.7286, -0.1222, -0.05343), (-0.7271, -0.1297, 0.3244), (-0.3577, -0.9632, 0.3251), (-0.3575, -0.9597, -0.02891), (-0.3004, -1.088, -0.03904), (-0.2939, -1.107, 0.3252)], [], [(2, 3, 4, 5, 6, 7, 8, 9, 10, 11, 0, 1), (12, 13, 14, 15), (18, 19, 16, 17), (22, 21, 20, 31, 30, 29, 28, 27, 26, 25, 24, 23), (32, 35, 34, 33), (38, 37, 36, 39), (1, 0, 20, 21), (2, 1, 21, 22), (3, 2, 22, 23), (4, 3, 23, 24), (5, 4, 24, 25), (6, 5, 25, 26), (7, 6, 26, 27), (8, 7, 27, 28), (9, 8, 28, 29), (10, 9, 29, 30), (11, 10, 30, 31), (0, 11, 31, 20), (13, 12, 32, 33), (14, 13, 33, 34), (15, 14, 34, 35), (12, 15, 35, 32), (17, 16, 36, 37), (18, 17, 37, 38), (19, 18, 38, 39), (16, 19, 39, 36)])
_uv = me_008.uv_layers.new(name='UVКарта')
_uv.uv.foreach_set('vector', [0.2805, 0.3966, 0.4133, 0.4114, 0.4723, 0.522, 0.5608, 0.3966, 0.6714, 0.4114, 0.5239, 0.5589, 0.6567, 0.7064, 0.5239, 0.7064, 0.4649, 0.6253, 0.3616, 0.7433, 0.2953, 0.6916, 0.4133, 0.5589, 0.1183, 0.6621, 0.1035, 0.4704, 0.2141, 0.463, 0.2141, 0.6621, 0.9074, 0.4851, 0.9, 0.6621, 0.7968, 0.6621, 0.7894, 0.4851, 0.2805, 0.3966, 0.4133, 0.5589, 0.2953, 0.6916, 0.3616, 0.7433, 0.4649, 0.6253, 0.5239, 0.7064, 0.6567, 0.7064, 0.5239, 0.5589, 0.6714, 0.4114, 0.5608, 0.3966, 0.4723, 0.522, 0.4133, 0.4114, 0.1183, 0.6621, 0.2141, 0.6621, 0.2141, 0.463, 0.1035, 0.4704, 0.9074, 0.4851, 0.7894, 0.4851, 0.7968, 0.6621, 0.9, 0.6621, 0.4133, 0.5589, 0.2953, 0.6916, 0.2953, 0.6916, 0.4133, 0.5589, 0.2805, 0.3966, 0.4133, 0.5589, 0.4133, 0.5589, 0.2805, 0.3966, 0.4133, 0.4114, 0.2805, 0.3966, 0.2805, 0.3966, 0.4133, 0.4114, 0.4723, 0.522, 0.4133, 0.4114, 0.4133, 0.4114, 0.4723, 0.522, 0.5608, 0.3966, 0.4723, 0.522, 0.4723, 0.522, 0.5608, 0.3966, 0.6714, 0.4114, 0.5608, 0.3966, 0.5608, 0.3966, 0.6714, 0.4114, 0.5239, 0.5589, 0.6714, 0.4114, 0.6714, 0.4114, 0.5239, 0.5589, 0.6567, 0.7064, 0.5239, 0.5589, 0.5239, 0.5589, 0.6567, 0.7064, 0.5239, 0.7064, 0.6567, 0.7064, 0.6567, 0.7064, 0.5239, 0.7064, 0.4649, 0.6253, 0.5239, 0.7064, 0.5239, 0.7064, 0.4649, 0.6253, 0.3616, 0.7433, 0.4649, 0.6253, 0.4649, 0.6253, 0.3616, 0.7433, 0.2953, 0.6916, 0.3616, 0.7433, 0.3616, 0.7433, 0.2953, 0.6916, 0.1035, 0.4704, 0.1183, 0.6621, 0.1183, 0.6621, 0.1035, 0.4704, 0.2141, 0.463, 0.1035, 0.4704, 0.1035, 0.4704, 0.2141, 0.463, 0.2141, 0.6621, 0.2141, 0.463, 0.2141, 0.463, 0.2141, 0.6621, 0.1183, 0.6621, 0.2141, 0.6621, 0.2141, 0.6621, 0.1183, 0.6621, 0.7894, 0.4851, 0.7968, 0.6621, 0.7968, 0.6621, 0.7894, 0.4851, 0.9074, 0.4851, 0.7894, 0.4851, 0.7894, 0.4851, 0.9074, 0.4851, 0.9, 0.6621, 0.9074, 0.4851, 0.9074, 0.4851, 0.9, 0.6621, 0.7968, 0.6621, 0.9, 0.6621, 0.9, 0.6621, 0.7968, 0.6621])
me_008.use_remesh_fix_poles = True
me_008.use_remesh_preserve_attributes = False
me_008.use_mirror_vertex_groups = False
me_008.update()

# ---- objects
ob_altar = bpy.data.objects.new('altar', me_010)
ob_force = bpy.data.objects.new('force', me_002)
ob_speed = bpy.data.objects.new('speed', me_004)
ob_revival = bpy.data.objects.new('revival', me_005)
ob_protection = bpy.data.objects.new('protection', me_007)
ob_health = bpy.data.objects.new('health', me_008)

# ---- transforms, parenting, visibility, modifiers, constraints
ob_altar.location = (0.0, 0.0, 0.0)
ob_altar.lineart.crease_threshold = 0.0
_m = ob_altar.modifiers.new('Auto Smooth', 'NODES')
_m.node_group = ng_auto_smooth
_gi = [s.identifier for s in ng_auto_smooth.interface.items_tree if s.item_type == 'SOCKET' and s.in_out == 'INPUT']
_m[_gi[1]] = 0.5236  # Angle
ob_force.location = (0.0, 0.0, 0.0)
ob_force.lineart.crease_threshold = 0.0
ob_speed.location = (0.0, 0.0, 0.0)
ob_speed.lineart.crease_threshold = 0.0
ob_revival.location = (0.0, 0.0, 0.0)
ob_revival.lineart.crease_threshold = 0.0
ob_protection.location = (0.0, 0.0, 0.0)
ob_protection.lineart.crease_threshold = 0.0
ob_health.location = (0.0, 0.0, 0.0)
ob_health.lineart.crease_threshold = 0.0

# ---- collection membership
col_altar.objects.link(ob_altar)
col_runes.objects.link(ob_force)
col_runes.objects.link(ob_speed)
col_runes.objects.link(ob_revival)
col_runes.objects.link(ob_protection)
col_runes.objects.link(ob_health)

# ---- scene / render settings (as saved in the file)
scene.frame_start = 1; scene.frame_end = 250; scene.frame_set(1)
scene.render.engine = 'BLENDER_EEVEE_NEXT'
scene.cycles.use_denoising = False
scene.cycles.samples = 128
scene.cycles.sampling_pattern = 'TABULATED_SOBOL'
scene.cycles.use_adaptive_sampling = False
scene.cycles.use_light_tree = False
scene.view_settings.view_transform = 'Filmic'
bpy.context.view_layer.update()

# ---- added for rendering (the .blend has no active camera and no usable light): camera, sun
cam_auto = bpy.data.cameras.new('AutoCamera')
cam_auto.lens = 50.0
cam_auto.sensor_width = 36.0
cam_auto.clip_end = 1000.0
ob_auto_camera = bpy.data.objects.new('AutoCamera', cam_auto)
scene.collection.objects.link(ob_auto_camera)
ob_auto_camera.location = (10.9573, -15.8067, 13.879)
ob_auto_camera.rotation_euler = (1.09748, -7.21219e-08, 0.694738)
scene.camera = ob_auto_camera
light_auto_sun = bpy.data.lights.new('AutoSun', 'SUN')
light_auto_sun.energy = 3.0
light_auto_sun.angle = 0.0523599
ob_auto_sun = bpy.data.objects.new('AutoSun', light_auto_sun)
scene.collection.objects.link(ob_auto_sun)
ob_auto_sun.rotation_euler = (0.872665, 0.174533, 0.523599)
bpy.context.view_layer.update()
